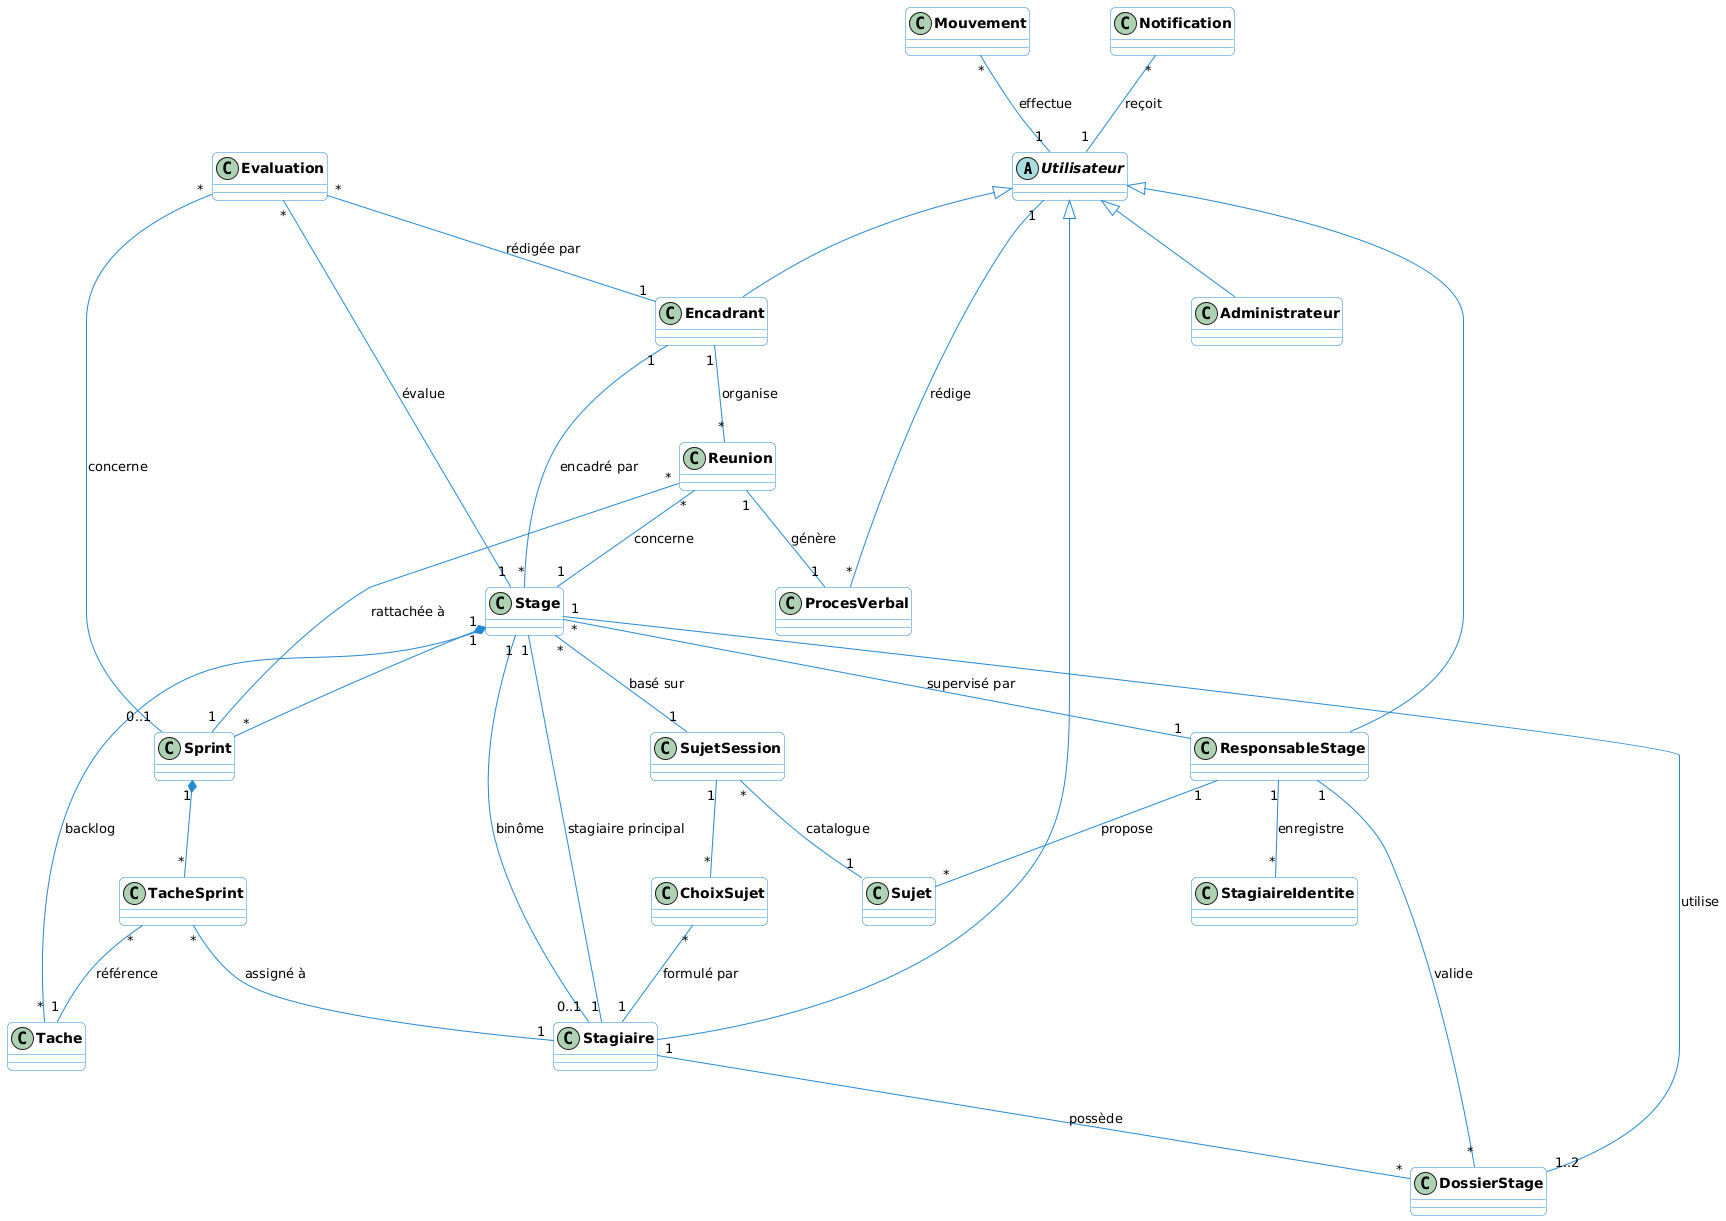

The diagram above was rendered by PlantUML. Its source (embedded in the PNG):
@startuml
skinparam classAttributeIconSize 0
skinparam backgroundColor #FEFEFE
skinparam roundcorner 10
skinparam nodesep 80
skinparam ranksep 80

skinparam class {
    BackgroundColor White
    ArrowColor #2688d2
    BorderColor #2688d2
    FontStyle bold
}

' --- Classes ---
abstract class Utilisateur
class Stagiaire
class Encadrant
class ResponsableStage
class Administrateur
class StagiaireIdentite
class Stage
class DossierStage
class Sujet
class SujetSession
class ChoixSujet
class Sprint
class Tache
class TacheSprint
class Reunion
class ProcesVerbal
class Evaluation
class Mouvement
class Notification

' --- Hiérarchie ---
Utilisateur <|-- Stagiaire
Utilisateur <|-- Encadrant
Utilisateur <|-- ResponsableStage
Utilisateur <|-- Administrateur

' --- Relations de Gestion Administrative ---
ResponsableStage "1" -- "*" StagiaireIdentite : enregistre
ResponsableStage "1" -- "*" DossierStage : valide
Stagiaire "1" -- "*" DossierStage : possède
ResponsableStage "1" -- "*" Sujet : propose

' --- Relations Cœur du Stage ---
Stage "1" -- "1" Stagiaire : stagiaire principal
Stage "1" -- "0..1" Stagiaire : binôme
Stage "*" -- "1" Encadrant : encadré par
Stage "*" -- "1" ResponsableStage : supervisé par
Stage "1" -- "1..2" DossierStage : utilise
Stage "*" -- "1" SujetSession : basé sur

SujetSession "*" -- "1" Sujet : catalogue
SujetSession "1" -- "*" ChoixSujet
ChoixSujet "*" -- "1" Stagiaire : formulé par

' --- Relations Cycle Agile ---
Stage "1" *-- "*" Sprint
Stage "1" *-- "*" Tache : backlog
Sprint "1" *-- "*" TacheSprint
TacheSprint "*" -- "1" Tache : référence
TacheSprint "*" -- "1" Stagiaire : assigné à

' --- Relations de Suivi & Audit ---
Encadrant "1" -- "*" Reunion : organise
Reunion "1" -- "1" ProcesVerbal : génère
Utilisateur "1" -- "*" ProcesVerbal : rédige
Reunion "*" -- "1" Stage : concerne
Reunion "*" -- "1" Sprint : rattachée à

Evaluation "*" -- "1" Stage : évalue
Evaluation "*" -- "0..1" Sprint : concerne
Evaluation "*" -- "1" Encadrant : rédigée par

Notification "*" -- "1" Utilisateur : reçoit
Mouvement "*" -- "1" Utilisateur : effectue
@enduml